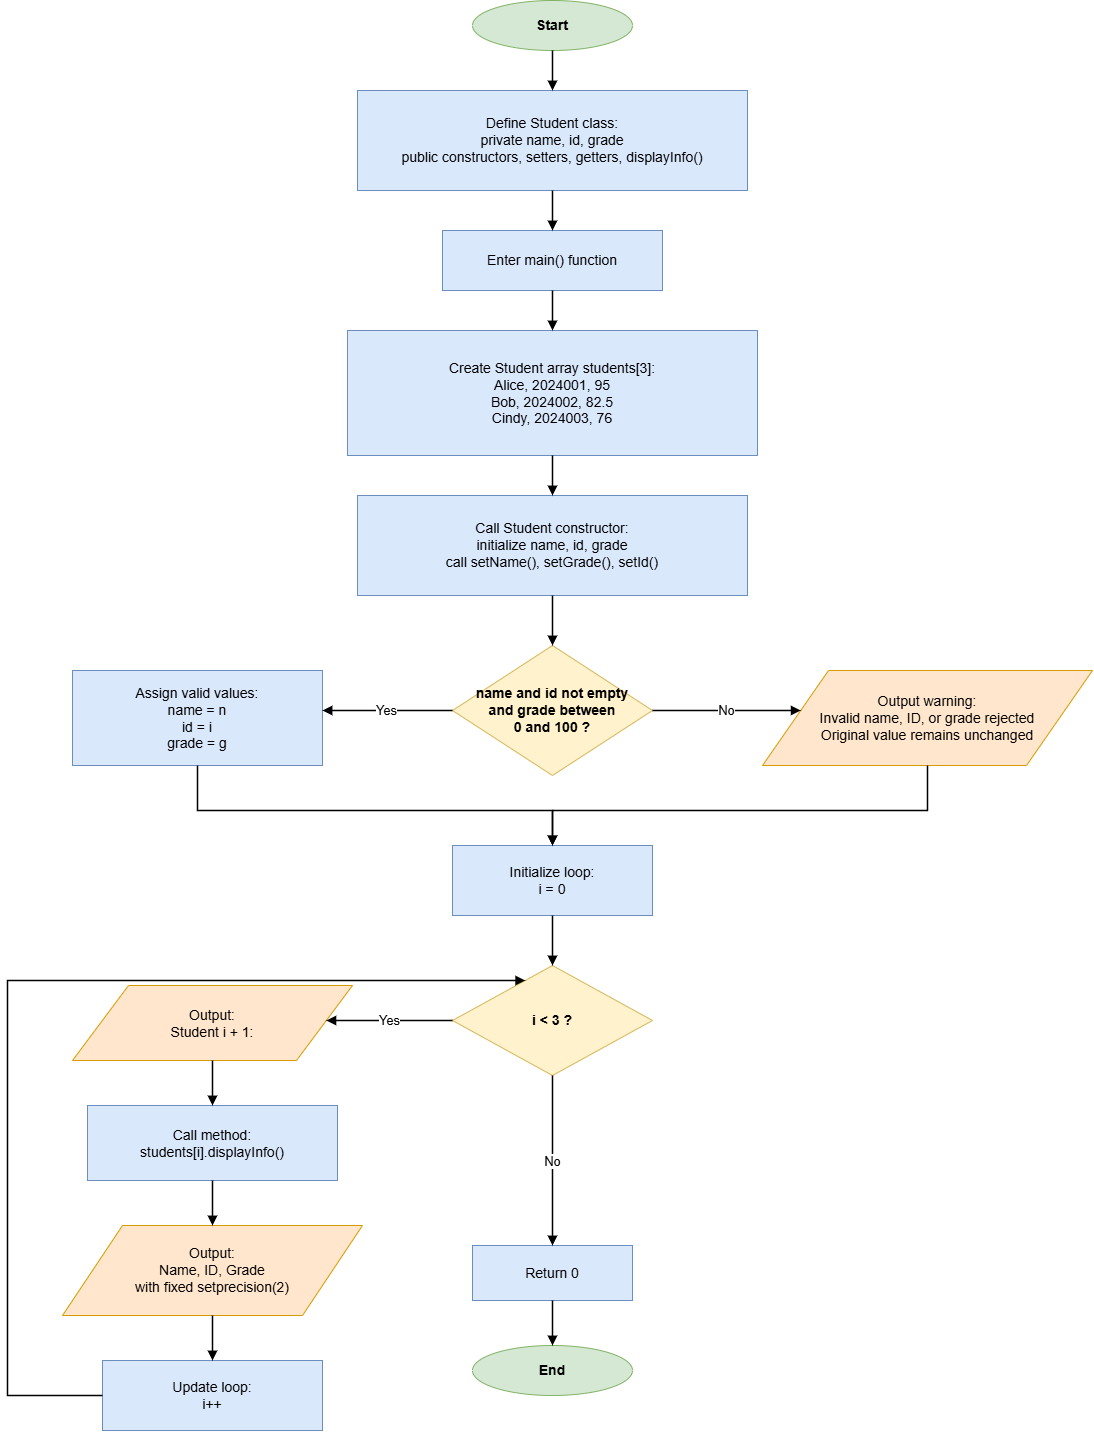

The diagram above was exported from draw.io. Its source (the exported page's mxGraphModel, read from the mxfile embedded in the PNG):
<mxGraphModel dx="1190" dy="710" grid="1" gridSize="10" guides="1" tooltips="1" connect="1" arrows="1" fold="1" page="1" pageScale="1" pageWidth="1250" pageHeight="1700" math="0" shadow="0">
  <root>
    <mxCell id="0" />
    <mxCell id="1" parent="0" />
    <mxCell id="start" value="Start" style="ellipse;whiteSpace=wrap;html=1;strokeColor=#82B366;fillColor=#D5E8D4;fontSize=14;fontStyle=1;" parent="1" vertex="1">
      <mxGeometry x="545" y="40" width="160" height="50" as="geometry" />
    </mxCell>
    <mxCell id="process1" value="Define Student class:&#10;private name, id, grade&#10;public constructors, setters, getters, displayInfo()" style="rounded=0;whiteSpace=wrap;html=1;strokeColor=#6C8EBF;fillColor=#DAE8FC;fontSize=14;" parent="1" vertex="1">
      <mxGeometry x="430" y="130" width="390" height="100" as="geometry" />
    </mxCell>
    <mxCell id="process2" value="Enter main() function" style="rounded=0;whiteSpace=wrap;html=1;strokeColor=#6C8EBF;fillColor=#DAE8FC;fontSize=14;" parent="1" vertex="1">
      <mxGeometry x="515" y="270" width="220" height="60" as="geometry" />
    </mxCell>
    <mxCell id="process3" value="Create Student array students[3]:&#10;Alice, 2024001, 95&#10;Bob, 2024002, 82.5&#10;Cindy, 2024003, 76" style="rounded=0;whiteSpace=wrap;html=1;strokeColor=#6C8EBF;fillColor=#DAE8FC;fontSize=14;" parent="1" vertex="1">
      <mxGeometry x="420" y="370" width="410" height="125" as="geometry" />
    </mxCell>
    <mxCell id="process4" value="Call Student constructor:&#10;initialize name, id, grade&#10;call setName(), setGrade(), setId()" style="rounded=0;whiteSpace=wrap;html=1;strokeColor=#6C8EBF;fillColor=#DAE8FC;fontSize=14;" parent="1" vertex="1">
      <mxGeometry x="430" y="535" width="390" height="100" as="geometry" />
    </mxCell>
    <mxCell id="decision1" value="name and id not empty&#10;and grade between&#10;0 and 100 ?" style="rhombus;whiteSpace=wrap;html=1;strokeColor=#D6B656;fillColor=#FFF2CC;fontSize=14;fontStyle=1;" parent="1" vertex="1">
      <mxGeometry x="525" y="685" width="200" height="130" as="geometry" />
    </mxCell>
    <mxCell id="process5" value="Assign valid values:&#10;name = n&#10;id = i&#10;grade = g" style="rounded=0;whiteSpace=wrap;html=1;strokeColor=#6C8EBF;fillColor=#DAE8FC;fontSize=14;" parent="1" vertex="1">
      <mxGeometry x="145" y="710" width="250" height="95" as="geometry" />
    </mxCell>
    <mxCell id="io_warning" value="Output warning:&#10;Invalid name, ID, or grade rejected&#10;Original value remains unchanged" style="shape=parallelogram;perimeter=parallelogramPerimeter;whiteSpace=wrap;html=1;strokeColor=#D79B00;fillColor=#FFE6CC;fontSize=14;" parent="1" vertex="1">
      <mxGeometry x="835" y="710" width="330" height="95" as="geometry" />
    </mxCell>
    <mxCell id="process6" value="Initialize loop:&#10;i = 0" style="rounded=0;whiteSpace=wrap;html=1;strokeColor=#6C8EBF;fillColor=#DAE8FC;fontSize=14;" parent="1" vertex="1">
      <mxGeometry x="525" y="885" width="200" height="70" as="geometry" />
    </mxCell>
    <mxCell id="decision2" value="i &lt; 3 ?" style="rhombus;whiteSpace=wrap;html=1;strokeColor=#D6B656;fillColor=#FFF2CC;fontSize=14;fontStyle=1;" parent="1" vertex="1">
      <mxGeometry x="525" y="1005" width="200" height="110" as="geometry" />
    </mxCell>
    <mxCell id="io1" value="Output:&#10;Student i + 1:" style="shape=parallelogram;perimeter=parallelogramPerimeter;whiteSpace=wrap;html=1;strokeColor=#D79B00;fillColor=#FFE6CC;fontSize=14;" parent="1" vertex="1">
      <mxGeometry x="145" y="1025" width="280" height="75" as="geometry" />
    </mxCell>
    <mxCell id="process7" value="Call method:&#10;students[i].displayInfo()" style="rounded=0;whiteSpace=wrap;html=1;strokeColor=#6C8EBF;fillColor=#DAE8FC;fontSize=14;" parent="1" vertex="1">
      <mxGeometry x="160" y="1145" width="250" height="75" as="geometry" />
    </mxCell>
    <mxCell id="io2" value="Output:&#10;Name, ID, Grade&#10;with fixed setprecision(2)" style="shape=parallelogram;perimeter=parallelogramPerimeter;whiteSpace=wrap;html=1;strokeColor=#D79B00;fillColor=#FFE6CC;fontSize=14;" parent="1" vertex="1">
      <mxGeometry x="135" y="1265" width="300" height="90" as="geometry" />
    </mxCell>
    <mxCell id="process8" value="Update loop:&#10;i++" style="rounded=0;whiteSpace=wrap;html=1;strokeColor=#6C8EBF;fillColor=#DAE8FC;fontSize=14;" parent="1" vertex="1">
      <mxGeometry x="175" y="1400" width="220" height="70" as="geometry" />
    </mxCell>
    <mxCell id="process9" value="Return 0" style="rounded=0;whiteSpace=wrap;html=1;strokeColor=#6C8EBF;fillColor=#DAE8FC;fontSize=14;" parent="1" vertex="1">
      <mxGeometry x="545" y="1285" width="160" height="55" as="geometry" />
    </mxCell>
    <mxCell id="end" value="End" style="ellipse;whiteSpace=wrap;html=1;strokeColor=#82B366;fillColor=#D5E8D4;fontSize=14;fontStyle=1;" parent="1" vertex="1">
      <mxGeometry x="545" y="1385" width="160" height="50" as="geometry" />
    </mxCell>
    <mxCell id="edge1" style="edgeStyle=orthogonalEdgeStyle;rounded=0;orthogonalLoop=1;jettySize=auto;html=1;endArrow=block;endFill=1;strokeColor=#000000;strokeWidth=1.5;" parent="1" source="start" target="process1" edge="1">
      <mxGeometry relative="1" as="geometry" />
    </mxCell>
    <mxCell id="edge2" style="edgeStyle=orthogonalEdgeStyle;rounded=0;orthogonalLoop=1;jettySize=auto;html=1;endArrow=block;endFill=1;strokeColor=#000000;strokeWidth=1.5;" parent="1" source="process1" target="process2" edge="1">
      <mxGeometry relative="1" as="geometry" />
    </mxCell>
    <mxCell id="edge3" style="edgeStyle=orthogonalEdgeStyle;rounded=0;orthogonalLoop=1;jettySize=auto;html=1;endArrow=block;endFill=1;strokeColor=#000000;strokeWidth=1.5;" parent="1" source="process2" target="process3" edge="1">
      <mxGeometry relative="1" as="geometry" />
    </mxCell>
    <mxCell id="edge4" style="edgeStyle=orthogonalEdgeStyle;rounded=0;orthogonalLoop=1;jettySize=auto;html=1;endArrow=block;endFill=1;strokeColor=#000000;strokeWidth=1.5;" parent="1" source="process3" target="process4" edge="1">
      <mxGeometry relative="1" as="geometry" />
    </mxCell>
    <mxCell id="edge5" style="edgeStyle=orthogonalEdgeStyle;rounded=0;orthogonalLoop=1;jettySize=auto;html=1;endArrow=block;endFill=1;strokeColor=#000000;strokeWidth=1.5;" parent="1" source="process4" target="decision1" edge="1">
      <mxGeometry relative="1" as="geometry" />
    </mxCell>
    <mxCell id="edge6" value="Yes" style="edgeStyle=orthogonalEdgeStyle;rounded=0;orthogonalLoop=1;jettySize=auto;html=1;endArrow=block;endFill=1;strokeColor=#000000;strokeWidth=1.5;fontSize=13;" parent="1" source="decision1" target="process5" edge="1">
      <mxGeometry relative="1" as="geometry">
        <Array as="points">
          <mxPoint x="270" y="750" />
          <mxPoint x="270" y="710" />
        </Array>
      </mxGeometry>
    </mxCell>
    <mxCell id="edge7" value="No" style="edgeStyle=orthogonalEdgeStyle;rounded=0;orthogonalLoop=1;jettySize=auto;html=1;endArrow=block;endFill=1;strokeColor=#000000;strokeWidth=1.5;fontSize=13;" parent="1" source="decision1" target="io_warning" edge="1">
      <mxGeometry relative="1" as="geometry">
        <Array as="points">
          <mxPoint x="1000" y="750" />
          <mxPoint x="1000" y="710" />
        </Array>
      </mxGeometry>
    </mxCell>
    <mxCell id="edge8" style="edgeStyle=orthogonalEdgeStyle;rounded=0;orthogonalLoop=1;jettySize=auto;html=1;endArrow=block;endFill=1;strokeColor=#000000;strokeWidth=1.5;" parent="1" source="process5" target="process6" edge="1">
      <mxGeometry relative="1" as="geometry">
        <Array as="points">
          <mxPoint x="270" y="850" />
          <mxPoint x="625" y="850" />
        </Array>
      </mxGeometry>
    </mxCell>
    <mxCell id="edge9" style="edgeStyle=orthogonalEdgeStyle;rounded=0;orthogonalLoop=1;jettySize=auto;html=1;endArrow=block;endFill=1;strokeColor=#000000;strokeWidth=1.5;" parent="1" source="io_warning" target="process6" edge="1">
      <mxGeometry relative="1" as="geometry">
        <Array as="points">
          <mxPoint x="1000" y="850" />
          <mxPoint x="625" y="850" />
        </Array>
      </mxGeometry>
    </mxCell>
    <mxCell id="edge10" style="edgeStyle=orthogonalEdgeStyle;rounded=0;orthogonalLoop=1;jettySize=auto;html=1;endArrow=block;endFill=1;strokeColor=#000000;strokeWidth=1.5;" parent="1" source="process6" target="decision2" edge="1">
      <mxGeometry relative="1" as="geometry" />
    </mxCell>
    <mxCell id="edge11" value="Yes" style="edgeStyle=orthogonalEdgeStyle;rounded=0;orthogonalLoop=1;jettySize=auto;html=1;endArrow=block;endFill=1;strokeColor=#000000;strokeWidth=1.5;fontSize=13;" parent="1" source="decision2" target="io1" edge="1">
      <mxGeometry relative="1" as="geometry">
        <Array as="points">
          <mxPoint x="285" y="1060" />
          <mxPoint x="285" y="1025" />
        </Array>
      </mxGeometry>
    </mxCell>
    <mxCell id="edge12" style="edgeStyle=orthogonalEdgeStyle;rounded=0;orthogonalLoop=1;jettySize=auto;html=1;endArrow=block;endFill=1;strokeColor=#000000;strokeWidth=1.5;" parent="1" source="io1" target="process7" edge="1">
      <mxGeometry relative="1" as="geometry" />
    </mxCell>
    <mxCell id="edge13" style="edgeStyle=orthogonalEdgeStyle;rounded=0;orthogonalLoop=1;jettySize=auto;html=1;endArrow=block;endFill=1;strokeColor=#000000;strokeWidth=1.5;" parent="1" source="process7" target="io2" edge="1">
      <mxGeometry relative="1" as="geometry" />
    </mxCell>
    <mxCell id="edge14" style="edgeStyle=orthogonalEdgeStyle;rounded=0;orthogonalLoop=1;jettySize=auto;html=1;endArrow=block;endFill=1;strokeColor=#000000;strokeWidth=1.5;" parent="1" source="io2" target="process8" edge="1">
      <mxGeometry relative="1" as="geometry" />
    </mxCell>
    <mxCell id="edge15" style="edgeStyle=orthogonalEdgeStyle;rounded=0;orthogonalLoop=1;jettySize=auto;html=1;endArrow=block;endFill=1;strokeColor=#000000;strokeWidth=1.5;" parent="1" source="process8" target="decision2" edge="1">
      <mxGeometry relative="1" as="geometry">
        <Array as="points">
          <mxPoint x="80" y="1435" />
          <mxPoint x="80" y="1020" />
        </Array>
      </mxGeometry>
    </mxCell>
    <mxCell id="edge16" value="No" style="edgeStyle=orthogonalEdgeStyle;rounded=0;orthogonalLoop=1;jettySize=auto;html=1;endArrow=block;endFill=1;strokeColor=#000000;strokeWidth=1.5;fontSize=13;" parent="1" source="decision2" target="process9" edge="1">
      <mxGeometry relative="1" as="geometry">
        <Array as="points">
          <mxPoint x="625" y="1240" />
          <mxPoint x="625" y="1285" />
        </Array>
      </mxGeometry>
    </mxCell>
    <mxCell id="edge17" style="edgeStyle=orthogonalEdgeStyle;rounded=0;orthogonalLoop=1;jettySize=auto;html=1;endArrow=block;endFill=1;strokeColor=#000000;strokeWidth=1.5;" parent="1" source="process9" target="end" edge="1">
      <mxGeometry relative="1" as="geometry" />
    </mxCell>
  </root>
</mxGraphModel>